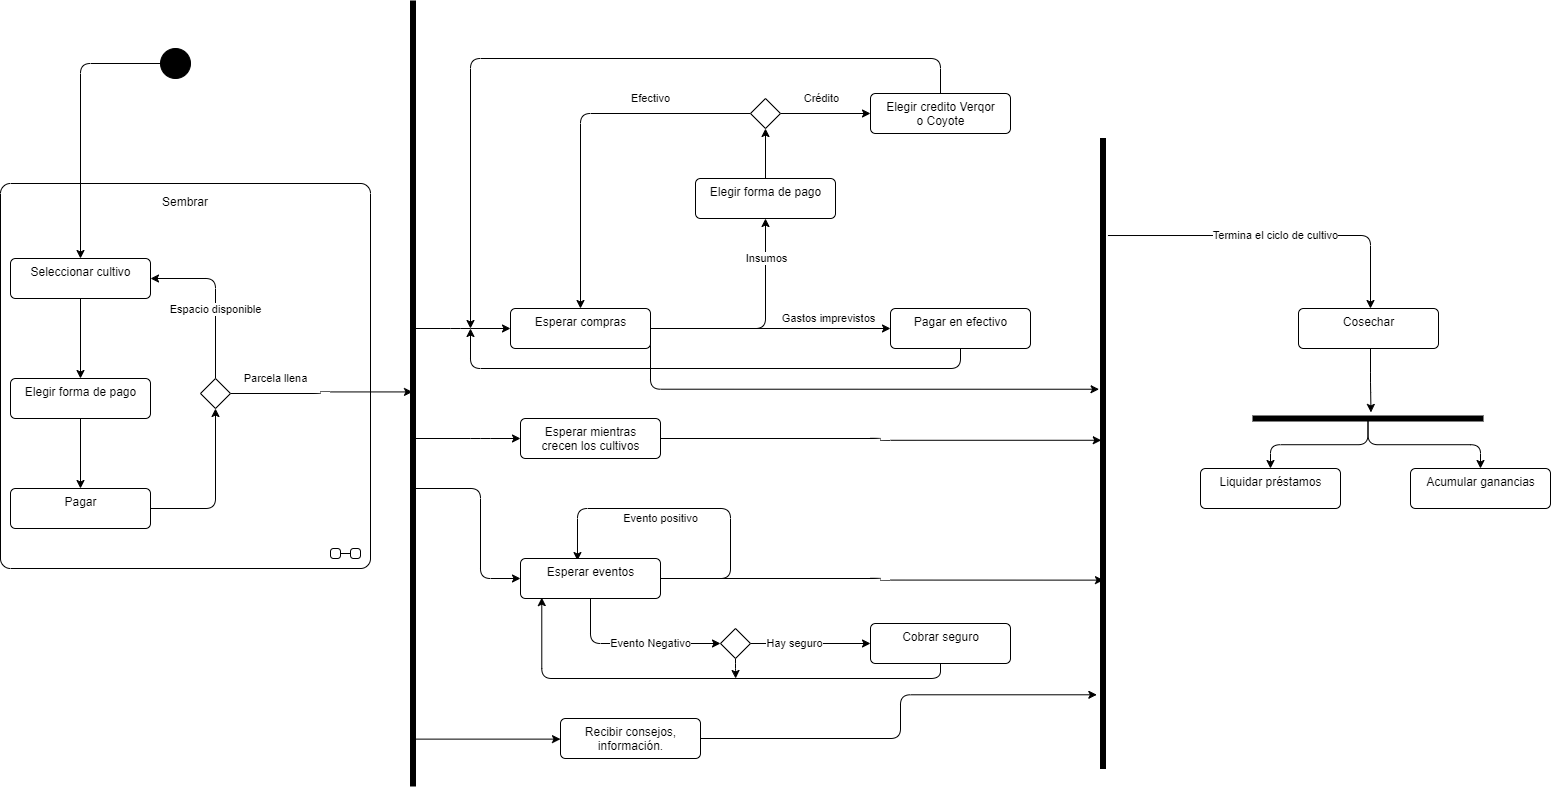

The diagram above was exported from draw.io. Its source (the exported page's mxGraphModel, read from the mxfile embedded in the PNG):
<mxGraphModel dx="693" dy="501" grid="1" gridSize="10" guides="1" tooltips="1" connect="1" arrows="1" fold="1" page="1" pageScale="1" pageWidth="827" pageHeight="1169" math="0" shadow="0">
  <root>
    <mxCell id="0" />
    <mxCell id="1" parent="0" />
    <mxCell id="3" value="" style="ellipse;fillColor=strokeColor;" vertex="1" parent="1">
      <mxGeometry x="180" y="60" width="30" height="30" as="geometry" />
    </mxCell>
    <mxCell id="9" value="Sembrar" style="shape=umlState;rounded=1;verticalAlign=top;spacingTop=5;umlStateSymbol=collapseState;absoluteArcSize=1;arcSize=10;" vertex="1" parent="1">
      <mxGeometry x="20" y="195" width="370" height="385" as="geometry" />
    </mxCell>
    <mxCell id="38" style="edgeStyle=orthogonalEdgeStyle;html=1;" edge="1" parent="1" source="13" target="37">
      <mxGeometry relative="1" as="geometry" />
    </mxCell>
    <mxCell id="13" value="Seleccionar cultivo" style="html=1;align=center;verticalAlign=top;rounded=1;absoluteArcSize=1;arcSize=10;dashed=0;" vertex="1" parent="1">
      <mxGeometry x="30" y="270" width="140" height="40" as="geometry" />
    </mxCell>
    <mxCell id="14" style="edgeStyle=orthogonalEdgeStyle;html=1;" edge="1" parent="1" source="3" target="13">
      <mxGeometry relative="1" as="geometry" />
    </mxCell>
    <mxCell id="32" style="edgeStyle=orthogonalEdgeStyle;html=1;" edge="1" parent="1" source="15" target="31">
      <mxGeometry relative="1" as="geometry" />
    </mxCell>
    <mxCell id="15" value="Pagar" style="html=1;align=center;verticalAlign=top;rounded=1;absoluteArcSize=1;arcSize=10;dashed=0;" vertex="1" parent="1">
      <mxGeometry x="30" y="500" width="140" height="40" as="geometry" />
    </mxCell>
    <mxCell id="33" style="edgeStyle=orthogonalEdgeStyle;html=1;entryX=1;entryY=0.5;entryDx=0;entryDy=0;exitX=0.5;exitY=0;exitDx=0;exitDy=0;" edge="1" parent="1" source="31" target="13">
      <mxGeometry relative="1" as="geometry" />
    </mxCell>
    <mxCell id="35" value="Espacio disponible&lt;br&gt;" style="edgeLabel;html=1;align=center;verticalAlign=middle;resizable=0;points=[];" vertex="1" connectable="0" parent="33">
      <mxGeometry x="-0.0526" relative="1" as="geometry">
        <mxPoint y="8" as="offset" />
      </mxGeometry>
    </mxCell>
    <mxCell id="36" value="Parcela llena" style="edgeStyle=orthogonalEdgeStyle;html=1;entryX=0.4;entryY=0.498;entryDx=0;entryDy=0;entryPerimeter=0;" edge="1" parent="1" source="31" target="51">
      <mxGeometry x="-0.506" y="15" relative="1" as="geometry">
        <mxPoint x="370" y="405" as="targetPoint" />
        <mxPoint as="offset" />
      </mxGeometry>
    </mxCell>
    <mxCell id="31" value="" style="rhombus;" vertex="1" parent="1">
      <mxGeometry x="220" y="390" width="30" height="30" as="geometry" />
    </mxCell>
    <mxCell id="39" style="edgeStyle=orthogonalEdgeStyle;html=1;entryX=0.5;entryY=0;entryDx=0;entryDy=0;" edge="1" parent="1" source="37" target="15">
      <mxGeometry relative="1" as="geometry" />
    </mxCell>
    <mxCell id="37" value="Elegir forma de pago" style="html=1;align=center;verticalAlign=top;rounded=1;absoluteArcSize=1;arcSize=10;dashed=0;" vertex="1" parent="1">
      <mxGeometry x="30" y="390" width="140" height="40" as="geometry" />
    </mxCell>
    <mxCell id="78" value="Termina el ciclo de cultivo" style="edgeStyle=orthogonalEdgeStyle;html=1;entryX=0.5;entryY=0;entryDx=0;entryDy=0;exitX=1.489;exitY=0.154;exitDx=0;exitDy=0;exitPerimeter=0;" edge="1" parent="1" source="105">
      <mxGeometry relative="1" as="geometry">
        <mxPoint x="1200" y="290" as="sourcePoint" />
        <mxPoint x="1390" y="320" as="targetPoint" />
        <Array as="points">
          <mxPoint x="1390" y="247" />
        </Array>
      </mxGeometry>
    </mxCell>
    <mxCell id="108" style="edgeStyle=orthogonalEdgeStyle;html=1;exitX=1;exitY=0.5;exitDx=0;exitDy=0;entryX=0.156;entryY=0.479;entryDx=0;entryDy=0;entryPerimeter=0;" edge="1" parent="1" source="41" target="105">
      <mxGeometry relative="1" as="geometry" />
    </mxCell>
    <mxCell id="41" value="Esperar mientras&lt;br&gt;crecen los cultivos" style="html=1;align=center;verticalAlign=top;rounded=1;absoluteArcSize=1;arcSize=10;dashed=0;" vertex="1" parent="1">
      <mxGeometry x="540" y="430" width="140" height="40" as="geometry" />
    </mxCell>
    <mxCell id="59" style="edgeStyle=orthogonalEdgeStyle;html=1;entryX=0.5;entryY=1;entryDx=0;entryDy=0;" edge="1" parent="1" source="46">
      <mxGeometry relative="1" as="geometry">
        <mxPoint x="785" y="230" as="targetPoint" />
      </mxGeometry>
    </mxCell>
    <mxCell id="64" value="Insumos" style="edgeLabel;html=1;align=center;verticalAlign=middle;resizable=0;points=[];" vertex="1" connectable="0" parent="59">
      <mxGeometry x="-0.5897" y="-2" relative="1" as="geometry">
        <mxPoint x="69" y="-72" as="offset" />
      </mxGeometry>
    </mxCell>
    <mxCell id="73" style="edgeStyle=orthogonalEdgeStyle;html=1;" edge="1" parent="1" source="46">
      <mxGeometry relative="1" as="geometry">
        <mxPoint x="910" y="340" as="targetPoint" />
      </mxGeometry>
    </mxCell>
    <mxCell id="74" value="Gastos imprevistos" style="edgeLabel;html=1;align=center;verticalAlign=middle;resizable=0;points=[];" vertex="1" connectable="0" parent="73">
      <mxGeometry x="0.3948" y="-2" relative="1" as="geometry">
        <mxPoint x="10" y="-12" as="offset" />
      </mxGeometry>
    </mxCell>
    <mxCell id="109" style="edgeStyle=orthogonalEdgeStyle;html=1;exitX=1;exitY=0.5;exitDx=0;exitDy=0;entryX=-0.289;entryY=0.398;entryDx=0;entryDy=0;entryPerimeter=0;" edge="1" parent="1" source="46" target="105">
      <mxGeometry relative="1" as="geometry">
        <Array as="points">
          <mxPoint x="670" y="401" />
        </Array>
      </mxGeometry>
    </mxCell>
    <mxCell id="46" value="Esperar compras" style="html=1;align=center;verticalAlign=top;rounded=1;absoluteArcSize=1;arcSize=10;dashed=0;" vertex="1" parent="1">
      <mxGeometry x="530" y="320" width="140" height="40" as="geometry" />
    </mxCell>
    <mxCell id="53" style="edgeStyle=orthogonalEdgeStyle;html=1;entryX=0;entryY=0.5;entryDx=0;entryDy=0;" edge="1" parent="1" source="51" target="41">
      <mxGeometry relative="1" as="geometry">
        <Array as="points">
          <mxPoint x="500" y="450" />
          <mxPoint x="500" y="450" />
        </Array>
      </mxGeometry>
    </mxCell>
    <mxCell id="54" style="edgeStyle=orthogonalEdgeStyle;html=1;entryX=0;entryY=0.5;entryDx=0;entryDy=0;" edge="1" parent="1" source="51" target="46">
      <mxGeometry relative="1" as="geometry">
        <Array as="points">
          <mxPoint x="480" y="340" />
          <mxPoint x="480" y="340" />
        </Array>
      </mxGeometry>
    </mxCell>
    <mxCell id="87" style="edgeStyle=orthogonalEdgeStyle;html=1;" edge="1" parent="1" source="51">
      <mxGeometry relative="1" as="geometry">
        <mxPoint x="540" y="590" as="targetPoint" />
        <Array as="points">
          <mxPoint x="500" y="500" />
          <mxPoint x="500" y="590" />
        </Array>
      </mxGeometry>
    </mxCell>
    <mxCell id="102" style="edgeStyle=orthogonalEdgeStyle;html=1;" edge="1" parent="1" source="51">
      <mxGeometry relative="1" as="geometry">
        <mxPoint x="580" y="750.6349400111607" as="targetPoint" />
        <Array as="points">
          <mxPoint x="433" y="751" />
          <mxPoint x="433" y="751" />
        </Array>
      </mxGeometry>
    </mxCell>
    <mxCell id="51" value="" style="html=1;points=[];perimeter=orthogonalPerimeter;fillColor=strokeColor;" vertex="1" parent="1">
      <mxGeometry x="430" y="12.5" width="5" height="785" as="geometry" />
    </mxCell>
    <mxCell id="63" style="edgeStyle=orthogonalEdgeStyle;html=1;" edge="1" parent="1" target="62">
      <mxGeometry relative="1" as="geometry">
        <mxPoint x="785" y="190" as="sourcePoint" />
      </mxGeometry>
    </mxCell>
    <mxCell id="66" value="" style="edgeStyle=orthogonalEdgeStyle;html=1;" edge="1" parent="1" source="62">
      <mxGeometry relative="1" as="geometry">
        <mxPoint x="890" y="125" as="targetPoint" />
      </mxGeometry>
    </mxCell>
    <mxCell id="69" value="Crédito" style="edgeLabel;html=1;align=center;verticalAlign=middle;resizable=0;points=[];" vertex="1" connectable="0" parent="66">
      <mxGeometry x="-0.261" y="1" relative="1" as="geometry">
        <mxPoint x="7" y="-14" as="offset" />
      </mxGeometry>
    </mxCell>
    <mxCell id="67" style="edgeStyle=orthogonalEdgeStyle;html=1;entryX=0.5;entryY=0;entryDx=0;entryDy=0;" edge="1" parent="1" source="62" target="46">
      <mxGeometry relative="1" as="geometry" />
    </mxCell>
    <mxCell id="70" value="Efectivo" style="edgeLabel;html=1;align=center;verticalAlign=middle;resizable=0;points=[];" vertex="1" connectable="0" parent="67">
      <mxGeometry x="-0.4116" y="1" relative="1" as="geometry">
        <mxPoint x="7" y="-16" as="offset" />
      </mxGeometry>
    </mxCell>
    <mxCell id="62" value="" style="rhombus;" vertex="1" parent="1">
      <mxGeometry x="770" y="110" width="30" height="30" as="geometry" />
    </mxCell>
    <mxCell id="84" style="edgeStyle=orthogonalEdgeStyle;html=1;" edge="1" parent="1" source="68">
      <mxGeometry relative="1" as="geometry">
        <mxPoint x="490" y="340" as="targetPoint" />
        <Array as="points">
          <mxPoint x="960" y="70" />
          <mxPoint x="490" y="70" />
        </Array>
      </mxGeometry>
    </mxCell>
    <mxCell id="68" value="Elegir credito Verqor&lt;br&gt;o Coyote" style="html=1;align=center;verticalAlign=top;rounded=1;absoluteArcSize=1;arcSize=10;dashed=0;" vertex="1" parent="1">
      <mxGeometry x="890" y="105" width="140" height="40" as="geometry" />
    </mxCell>
    <mxCell id="85" style="edgeStyle=orthogonalEdgeStyle;html=1;" edge="1" parent="1" source="75">
      <mxGeometry relative="1" as="geometry">
        <mxPoint x="490" y="340" as="targetPoint" />
        <Array as="points">
          <mxPoint x="980" y="380" />
          <mxPoint x="490" y="380" />
        </Array>
      </mxGeometry>
    </mxCell>
    <mxCell id="75" value="Pagar en efectivo" style="html=1;align=center;verticalAlign=top;rounded=1;absoluteArcSize=1;arcSize=10;dashed=0;" vertex="1" parent="1">
      <mxGeometry x="910" y="320" width="140" height="40" as="geometry" />
    </mxCell>
    <mxCell id="111" style="edgeStyle=orthogonalEdgeStyle;html=1;entryX=-0.714;entryY=0.487;entryDx=0;entryDy=0;entryPerimeter=0;" edge="1" parent="1" target="110">
      <mxGeometry relative="1" as="geometry">
        <mxPoint x="1390" y="360" as="sourcePoint" />
      </mxGeometry>
    </mxCell>
    <mxCell id="90" style="edgeStyle=orthogonalEdgeStyle;html=1;exitX=1;exitY=0.5;exitDx=0;exitDy=0;entryX=0.407;entryY=0.051;entryDx=0;entryDy=0;entryPerimeter=0;" edge="1" parent="1" source="88" target="88">
      <mxGeometry relative="1" as="geometry">
        <mxPoint x="600" y="520" as="targetPoint" />
        <Array as="points">
          <mxPoint x="750" y="590" />
          <mxPoint x="750" y="520" />
          <mxPoint x="597" y="520" />
        </Array>
      </mxGeometry>
    </mxCell>
    <mxCell id="91" value="Evento positivo" style="edgeLabel;html=1;align=center;verticalAlign=middle;resizable=0;points=[];" vertex="1" connectable="0" parent="90">
      <mxGeometry x="0.0938" y="3" relative="1" as="geometry">
        <mxPoint x="-22" y="7" as="offset" />
      </mxGeometry>
    </mxCell>
    <mxCell id="107" style="edgeStyle=orthogonalEdgeStyle;html=1;exitX=1;exitY=0.5;exitDx=0;exitDy=0;entryX=0.6;entryY=0.701;entryDx=0;entryDy=0;entryPerimeter=0;" edge="1" parent="1" source="88" target="105">
      <mxGeometry relative="1" as="geometry" />
    </mxCell>
    <mxCell id="120" style="edgeStyle=orthogonalEdgeStyle;html=1;entryX=0;entryY=0.5;entryDx=0;entryDy=0;exitX=0.5;exitY=1;exitDx=0;exitDy=0;" edge="1" parent="1" source="88" target="119">
      <mxGeometry relative="1" as="geometry" />
    </mxCell>
    <mxCell id="121" value="Evento Negativo" style="edgeLabel;html=1;align=center;verticalAlign=middle;resizable=0;points=[];" vertex="1" connectable="0" parent="120">
      <mxGeometry x="-0.2027" y="5" relative="1" as="geometry">
        <mxPoint x="35" y="5" as="offset" />
      </mxGeometry>
    </mxCell>
    <mxCell id="88" value="Esperar eventos" style="html=1;align=center;verticalAlign=top;rounded=1;absoluteArcSize=1;arcSize=10;dashed=0;" vertex="1" parent="1">
      <mxGeometry x="540" y="570" width="140" height="40" as="geometry" />
    </mxCell>
    <mxCell id="106" style="edgeStyle=orthogonalEdgeStyle;html=1;exitX=1;exitY=0.5;exitDx=0;exitDy=0;entryX=-0.733;entryY=0.883;entryDx=0;entryDy=0;entryPerimeter=0;" edge="1" parent="1" source="103" target="105">
      <mxGeometry relative="1" as="geometry" />
    </mxCell>
    <mxCell id="103" value="Recibir consejos,&lt;br&gt;información." style="html=1;align=center;verticalAlign=top;rounded=1;absoluteArcSize=1;arcSize=10;dashed=0;" vertex="1" parent="1">
      <mxGeometry x="580" y="730" width="140" height="40" as="geometry" />
    </mxCell>
    <mxCell id="105" value="" style="html=1;points=[];perimeter=orthogonalPerimeter;fillColor=strokeColor;" vertex="1" parent="1">
      <mxGeometry x="1120" y="150" width="5" height="630" as="geometry" />
    </mxCell>
    <mxCell id="113" style="edgeStyle=orthogonalEdgeStyle;html=1;entryX=0.5;entryY=0;entryDx=0;entryDy=0;" edge="1" parent="1" source="110" target="112">
      <mxGeometry relative="1" as="geometry" />
    </mxCell>
    <mxCell id="115" style="edgeStyle=orthogonalEdgeStyle;html=1;entryX=0.5;entryY=0;entryDx=0;entryDy=0;" edge="1" parent="1" source="110" target="114">
      <mxGeometry relative="1" as="geometry" />
    </mxCell>
    <mxCell id="110" value="" style="html=1;points=[];perimeter=orthogonalPerimeter;fillColor=strokeColor;rotation=90;" vertex="1" parent="1">
      <mxGeometry x="1385" y="315" width="5" height="230" as="geometry" />
    </mxCell>
    <mxCell id="112" value="Liquidar préstamos" style="html=1;align=center;verticalAlign=top;rounded=1;absoluteArcSize=1;arcSize=10;dashed=0;" vertex="1" parent="1">
      <mxGeometry x="1220" y="480" width="140" height="40" as="geometry" />
    </mxCell>
    <mxCell id="114" value="Acumular ganancias" style="html=1;align=center;verticalAlign=top;rounded=1;absoluteArcSize=1;arcSize=10;dashed=0;" vertex="1" parent="1">
      <mxGeometry x="1430" y="480" width="140" height="40" as="geometry" />
    </mxCell>
    <mxCell id="123" style="edgeStyle=orthogonalEdgeStyle;html=1;exitX=1;exitY=0.5;exitDx=0;exitDy=0;entryX=0;entryY=0.5;entryDx=0;entryDy=0;" edge="1" parent="1" source="119" target="122">
      <mxGeometry relative="1" as="geometry" />
    </mxCell>
    <mxCell id="124" value="Hay seguro" style="edgeLabel;html=1;align=center;verticalAlign=middle;resizable=0;points=[];" vertex="1" connectable="0" parent="123">
      <mxGeometry x="-0.2707" relative="1" as="geometry">
        <mxPoint as="offset" />
      </mxGeometry>
    </mxCell>
    <mxCell id="132" style="edgeStyle=orthogonalEdgeStyle;html=1;exitX=0.5;exitY=1;exitDx=0;exitDy=0;" edge="1" parent="1" source="119">
      <mxGeometry relative="1" as="geometry">
        <mxPoint x="755.1379310344828" y="690" as="targetPoint" />
      </mxGeometry>
    </mxCell>
    <mxCell id="119" value="" style="rhombus;" vertex="1" parent="1">
      <mxGeometry x="740" y="640" width="30" height="30" as="geometry" />
    </mxCell>
    <mxCell id="131" style="edgeStyle=orthogonalEdgeStyle;html=1;entryX=0.152;entryY=0.978;entryDx=0;entryDy=0;entryPerimeter=0;" edge="1" parent="1" source="122" target="88">
      <mxGeometry relative="1" as="geometry">
        <Array as="points">
          <mxPoint x="960" y="690" />
          <mxPoint x="561" y="690" />
        </Array>
      </mxGeometry>
    </mxCell>
    <mxCell id="122" value="Cobrar seguro" style="html=1;align=center;verticalAlign=top;rounded=1;absoluteArcSize=1;arcSize=10;dashed=0;" vertex="1" parent="1">
      <mxGeometry x="890" y="635" width="140" height="40" as="geometry" />
    </mxCell>
    <mxCell id="133" value="Elegir forma de pago" style="html=1;align=center;verticalAlign=top;rounded=1;absoluteArcSize=1;arcSize=10;dashed=0;" vertex="1" parent="1">
      <mxGeometry x="715" y="190" width="140" height="40" as="geometry" />
    </mxCell>
    <mxCell id="134" value="Cosechar" style="html=1;align=center;verticalAlign=top;rounded=1;absoluteArcSize=1;arcSize=10;dashed=0;" vertex="1" parent="1">
      <mxGeometry x="1318" y="320" width="140" height="40" as="geometry" />
    </mxCell>
  </root>
</mxGraphModel>